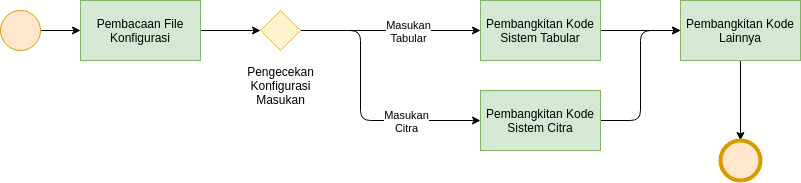

The diagram above was exported from draw.io. Its source (the exported page's mxGraphModel, read from the mxfile embedded in the PNG):
<mxGraphModel dx="1258" dy="626" grid="1" gridSize="10" guides="1" tooltips="1" connect="1" arrows="1" fold="1" page="1" pageScale="1" pageWidth="850" pageHeight="1100" math="0" shadow="0">
  <root>
    <mxCell id="0" />
    <mxCell id="1" parent="0" />
    <mxCell id="6" style="edgeStyle=orthogonalEdgeStyle;html=1;" parent="1" source="2" target="3" edge="1">
      <mxGeometry relative="1" as="geometry" />
    </mxCell>
    <mxCell id="2" value="" style="ellipse;whiteSpace=wrap;html=1;aspect=fixed;fillColor=#ffe6cc;strokeColor=#d79b00;" parent="1" vertex="1">
      <mxGeometry x="40" y="40" width="40" height="40" as="geometry" />
    </mxCell>
    <mxCell id="5" style="edgeStyle=orthogonalEdgeStyle;html=1;entryX=0;entryY=0.5;entryDx=0;entryDy=0;" parent="1" source="3" target="4" edge="1">
      <mxGeometry relative="1" as="geometry" />
    </mxCell>
    <mxCell id="3" value="Pembacaan File Konfigurasi" style="rounded=0;whiteSpace=wrap;html=1;fillColor=#d5e8d4;strokeColor=#82b366;" parent="1" vertex="1">
      <mxGeometry x="120" y="30" width="120" height="60" as="geometry" />
    </mxCell>
    <mxCell id="10" style="edgeStyle=orthogonalEdgeStyle;html=1;" parent="1" source="4" target="9" edge="1">
      <mxGeometry relative="1" as="geometry" />
    </mxCell>
    <mxCell id="12" value="Masukan&lt;br&gt;Tabular" style="edgeLabel;html=1;align=center;verticalAlign=middle;resizable=0;points=[];" parent="10" vertex="1" connectable="0">
      <mxGeometry x="0.2701" y="-2" relative="1" as="geometry">
        <mxPoint x="-7" y="-2" as="offset" />
      </mxGeometry>
    </mxCell>
    <mxCell id="11" style="edgeStyle=orthogonalEdgeStyle;html=1;entryX=0;entryY=0.5;entryDx=0;entryDy=0;" parent="1" source="4" target="8" edge="1">
      <mxGeometry relative="1" as="geometry">
        <Array as="points">
          <mxPoint x="400" y="60" />
          <mxPoint x="400" y="150" />
        </Array>
      </mxGeometry>
    </mxCell>
    <mxCell id="13" value="Masukan&lt;br&gt;Citra" style="edgeLabel;html=1;align=center;verticalAlign=middle;resizable=0;points=[];" parent="11" vertex="1" connectable="0">
      <mxGeometry x="0.4897" y="2" relative="1" as="geometry">
        <mxPoint x="-6" y="2" as="offset" />
      </mxGeometry>
    </mxCell>
    <mxCell id="4" value="" style="rhombus;whiteSpace=wrap;html=1;fillColor=#fff2cc;strokeColor=#d6b656;" parent="1" vertex="1">
      <mxGeometry x="300" y="40" width="40" height="40" as="geometry" />
    </mxCell>
    <mxCell id="17" style="edgeStyle=orthogonalEdgeStyle;html=1;" parent="1" source="8" target="15" edge="1">
      <mxGeometry relative="1" as="geometry">
        <Array as="points">
          <mxPoint x="680" y="150" />
          <mxPoint x="680" y="60" />
        </Array>
      </mxGeometry>
    </mxCell>
    <mxCell id="8" value="Pembangkitan Kode Sistem Citra" style="rounded=0;whiteSpace=wrap;html=1;fillColor=#d5e8d4;strokeColor=#82b366;" parent="1" vertex="1">
      <mxGeometry x="520" y="120" width="120" height="60" as="geometry" />
    </mxCell>
    <mxCell id="16" style="edgeStyle=orthogonalEdgeStyle;html=1;" parent="1" source="9" target="15" edge="1">
      <mxGeometry relative="1" as="geometry" />
    </mxCell>
    <mxCell id="9" value="Pembangkitan Kode Sistem Tabular" style="rounded=0;whiteSpace=wrap;html=1;fillColor=#d5e8d4;strokeColor=#82b366;" parent="1" vertex="1">
      <mxGeometry x="520" y="30" width="120" height="60" as="geometry" />
    </mxCell>
    <mxCell id="14" value="Pengecekan&lt;br&gt;Konfigurasi&lt;br&gt;Masukan" style="text;html=1;align=center;verticalAlign=middle;resizable=0;points=[];autosize=1;strokeColor=none;fillColor=none;" parent="1" vertex="1">
      <mxGeometry x="280" y="90" width="80" height="50" as="geometry" />
    </mxCell>
    <mxCell id="20" style="edgeStyle=orthogonalEdgeStyle;html=1;entryX=0.5;entryY=0;entryDx=0;entryDy=0;" parent="1" source="15" target="19" edge="1">
      <mxGeometry relative="1" as="geometry" />
    </mxCell>
    <mxCell id="15" value="Pembangkitan Kode Lainnya" style="rounded=0;whiteSpace=wrap;html=1;fillColor=#d5e8d4;strokeColor=#82b366;" parent="1" vertex="1">
      <mxGeometry x="720" y="30" width="120" height="60" as="geometry" />
    </mxCell>
    <mxCell id="19" value="" style="ellipse;whiteSpace=wrap;html=1;aspect=fixed;strokeWidth=4;fillColor=#ffe6cc;strokeColor=#d79b00;" parent="1" vertex="1">
      <mxGeometry x="760" y="170" width="40" height="40" as="geometry" />
    </mxCell>
  </root>
</mxGraphModel>